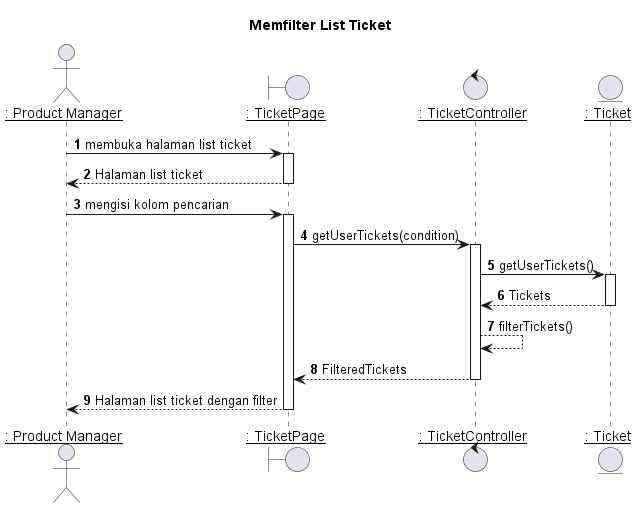

The diagram above was rendered by PlantUML. Its source (embedded in the PNG):
@startuml Memfilter List Ticket

title "Memfilter List Ticket"

actor IPM as "__: Product Manager__"
boundary TicketPage as "__: TicketPage__"
control TicketController as "__: TicketController__"
entity Ticket as "__: Ticket__"

autonumber 1
IPM -> TicketPage: membuka halaman list ticket
activate TicketPage


TicketPage --> IPM : Halaman list ticket
deactivate TicketPage


IPM -> TicketPage: mengisi kolom pencarian
activate TicketPage

TicketPage -> TicketController: getUserTickets(condition)
activate TicketController

TicketController -> Ticket: getUserTickets()
activate Ticket

Ticket --> TicketController : Tickets
deactivate Ticket

TicketController --> TicketController : filterTickets()

TicketController --> TicketPage : FilteredTickets
deactivate TicketController

TicketPage --> IPM : Halaman list ticket dengan filter
deactivate TicketPage


@enduml